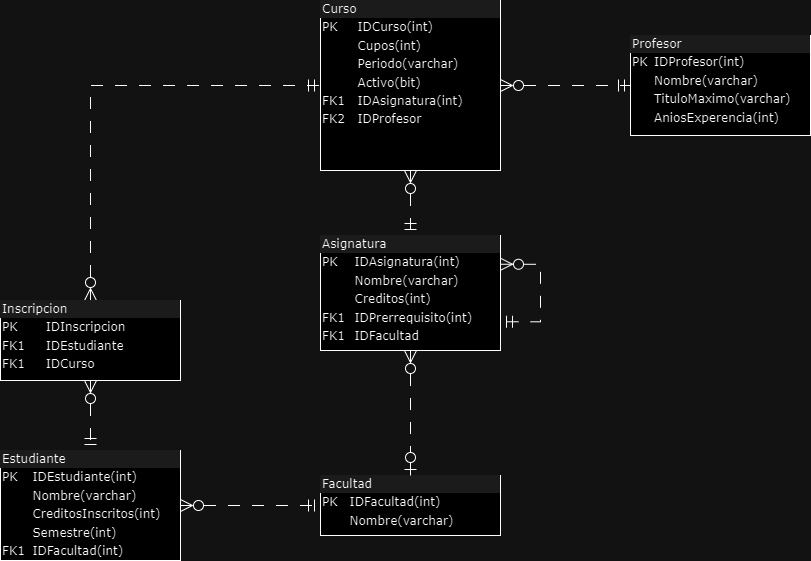

The diagram above was exported from draw.io. Its source (the exported page's mxGraphModel, read from the mxfile embedded in the PNG):
<mxGraphModel dx="1009" dy="542" grid="1" gridSize="10" guides="1" tooltips="1" connect="1" arrows="1" fold="1" page="1" pageScale="1" pageWidth="1100" pageHeight="850" background="none" math="0" shadow="0">
  <root>
    <mxCell id="0" />
    <mxCell id="1" parent="0" />
    <mxCell id="3z4vAafBJQ8FiVEJZ_Hf-7" style="edgeStyle=orthogonalEdgeStyle;shape=connector;rounded=0;jumpSize=7;orthogonalLoop=1;jettySize=auto;html=1;entryX=0;entryY=0.5;entryDx=0;entryDy=0;dashed=1;dashPattern=12 12;labelBackgroundColor=default;strokeColor=default;align=center;verticalAlign=middle;fontFamily=Helvetica;fontSize=11;fontColor=default;startArrow=ERzeroToMany;startFill=0;endArrow=ERmandOne;endFill=0;startSize=10;endSize=10;targetPerimeterSpacing=0;" parent="1" source="2ed32ef02a7f4228-2" target="2ed32ef02a7f4228-10" edge="1">
      <mxGeometry relative="1" as="geometry" />
    </mxCell>
    <mxCell id="o4VQ9C8hhCVyDS3Ov2wm-5" style="edgeStyle=orthogonalEdgeStyle;shape=connector;rounded=0;jumpSize=7;orthogonalLoop=1;jettySize=auto;html=1;entryX=0.5;entryY=0;entryDx=0;entryDy=0;dashed=1;dashPattern=12 12;labelBackgroundColor=default;strokeColor=default;align=center;verticalAlign=middle;fontFamily=Helvetica;fontSize=11;fontColor=default;startArrow=ERzeroToMany;startFill=0;endArrow=ERmandOne;endFill=0;startSize=10;endSize=10;targetPerimeterSpacing=0;" parent="1" source="2ed32ef02a7f4228-2" target="o4VQ9C8hhCVyDS3Ov2wm-1" edge="1">
      <mxGeometry relative="1" as="geometry" />
    </mxCell>
    <mxCell id="2ed32ef02a7f4228-2" value="&lt;div style=&quot;box-sizing: border-box ; width: 100% ; background: #e4e4e4 ; padding: 2px&quot;&gt;Curso&lt;/div&gt;&lt;table style=&quot;width: 100% ; font-size: 1em&quot; cellpadding=&quot;2&quot; cellspacing=&quot;0&quot;&gt;&lt;tbody&gt;&lt;tr&gt;&lt;td&gt;PK&lt;/td&gt;&lt;td&gt;IDCurso(int)&lt;/td&gt;&lt;/tr&gt;&lt;tr&gt;&lt;td&gt;&lt;br&gt;&lt;/td&gt;&lt;td&gt;Cupos(int)&lt;/td&gt;&lt;/tr&gt;&lt;tr&gt;&lt;td&gt;&lt;br&gt;&lt;/td&gt;&lt;td&gt;Periodo(varchar)&lt;/td&gt;&lt;/tr&gt;&lt;tr&gt;&lt;td&gt;&lt;br&gt;&lt;/td&gt;&lt;td&gt;Activo(bit)&lt;/td&gt;&lt;/tr&gt;&lt;tr&gt;&lt;td&gt;FK1&lt;br&gt;&lt;/td&gt;&lt;td&gt;IDAsignatura(int)&lt;/td&gt;&lt;/tr&gt;&lt;tr&gt;&lt;td&gt;FK2&lt;/td&gt;&lt;td&gt;IDProfesor&lt;/td&gt;&lt;/tr&gt;&lt;/tbody&gt;&lt;/table&gt;" style="verticalAlign=top;align=left;overflow=fill;html=1;rounded=0;shadow=0;comic=0;labelBackgroundColor=none;strokeWidth=1;fontFamily=Verdana;fontSize=12" parent="1" vertex="1">
      <mxGeometry x="460" y="90" width="180" height="170" as="geometry" />
    </mxCell>
    <mxCell id="3z4vAafBJQ8FiVEJZ_Hf-5" style="edgeStyle=orthogonalEdgeStyle;shape=connector;rounded=0;jumpSize=7;orthogonalLoop=1;jettySize=auto;html=1;entryX=0.5;entryY=0;entryDx=0;entryDy=0;dashed=1;dashPattern=12 12;labelBackgroundColor=default;strokeColor=default;align=center;verticalAlign=middle;fontFamily=Helvetica;fontSize=11;fontColor=default;startArrow=ERzeroToMany;startFill=0;endArrow=ERmandOne;endFill=0;startSize=10;endSize=10;targetPerimeterSpacing=0;exitX=0.5;exitY=1;exitDx=0;exitDy=0;" parent="1" source="2ed32ef02a7f4228-3" target="2ed32ef02a7f4228-8" edge="1">
      <mxGeometry relative="1" as="geometry" />
    </mxCell>
    <mxCell id="3z4vAafBJQ8FiVEJZ_Hf-6" style="edgeStyle=orthogonalEdgeStyle;shape=connector;rounded=0;jumpSize=7;orthogonalLoop=1;jettySize=auto;html=1;dashed=1;dashPattern=12 12;labelBackgroundColor=default;strokeColor=default;align=center;verticalAlign=middle;fontFamily=Helvetica;fontSize=11;fontColor=default;startArrow=ERzeroToMany;startFill=0;endArrow=ERmandOne;endFill=0;startSize=10;endSize=10;targetPerimeterSpacing=0;exitX=0.5;exitY=0;exitDx=0;exitDy=0;entryX=0;entryY=0.5;entryDx=0;entryDy=0;" parent="1" source="2ed32ef02a7f4228-3" target="2ed32ef02a7f4228-2" edge="1">
      <mxGeometry relative="1" as="geometry" />
    </mxCell>
    <mxCell id="2ed32ef02a7f4228-3" value="&lt;div style=&quot;box-sizing: border-box ; width: 100% ; background: #e4e4e4 ; padding: 2px&quot;&gt;Inscripcion&lt;/div&gt;&lt;table style=&quot;width: 100% ; font-size: 1em&quot; cellpadding=&quot;2&quot; cellspacing=&quot;0&quot;&gt;&lt;tbody&gt;&lt;tr&gt;&lt;td&gt;PK&lt;/td&gt;&lt;td&gt;IDInscripcion&lt;/td&gt;&lt;/tr&gt;&lt;tr&gt;&lt;td&gt;FK1&lt;/td&gt;&lt;td&gt;IDEstudiante&lt;/td&gt;&lt;/tr&gt;&lt;tr&gt;&lt;td&gt;FK1&lt;/td&gt;&lt;td&gt;IDCurso&lt;/td&gt;&lt;/tr&gt;&lt;/tbody&gt;&lt;/table&gt;" style="verticalAlign=top;align=left;overflow=fill;html=1;rounded=0;shadow=0;comic=0;labelBackgroundColor=none;strokeWidth=1;fontFamily=Verdana;fontSize=12" parent="1" vertex="1">
      <mxGeometry x="140" y="390" width="180" height="80" as="geometry" />
    </mxCell>
    <mxCell id="2ed32ef02a7f4228-7" value="&lt;div style=&quot;box-sizing: border-box ; width: 100% ; background: #e4e4e4 ; padding: 2px&quot;&gt;Facultad&lt;/div&gt;&lt;table style=&quot;width: 100% ; font-size: 1em&quot; cellpadding=&quot;2&quot; cellspacing=&quot;0&quot;&gt;&lt;tbody&gt;&lt;tr&gt;&lt;td&gt;PK&lt;/td&gt;&lt;td&gt;IDFacultad(int)&lt;/td&gt;&lt;/tr&gt;&lt;tr&gt;&lt;td&gt;&lt;br&gt;&lt;/td&gt;&lt;td&gt;Nombre(varchar)&lt;/td&gt;&lt;/tr&gt;&lt;tr&gt;&lt;td&gt;&lt;/td&gt;&lt;td&gt;&lt;br&gt;&lt;/td&gt;&lt;/tr&gt;&lt;tr&gt;&lt;td&gt;&lt;br&gt;&lt;/td&gt;&lt;td&gt;&lt;br&gt;&lt;/td&gt;&lt;/tr&gt;&lt;tr&gt;&lt;td&gt;&lt;/td&gt;&lt;td&gt;&lt;br&gt;&lt;/td&gt;&lt;/tr&gt;&lt;/tbody&gt;&lt;/table&gt;" style="verticalAlign=top;align=left;overflow=fill;html=1;rounded=0;shadow=0;comic=0;labelBackgroundColor=none;strokeWidth=1;fontFamily=Verdana;fontSize=12" parent="1" vertex="1">
      <mxGeometry x="460" y="565" width="180" height="60" as="geometry" />
    </mxCell>
    <mxCell id="3z4vAafBJQ8FiVEJZ_Hf-3" style="edgeStyle=orthogonalEdgeStyle;shape=connector;rounded=0;jumpSize=7;orthogonalLoop=1;jettySize=auto;html=1;dashed=1;dashPattern=12 12;labelBackgroundColor=default;strokeColor=default;align=center;verticalAlign=middle;fontFamily=Helvetica;fontSize=11;fontColor=default;startArrow=ERzeroToMany;startFill=0;endArrow=ERmandOne;endFill=0;startSize=10;endSize=10;targetPerimeterSpacing=0;" parent="1" source="2ed32ef02a7f4228-8" target="2ed32ef02a7f4228-7" edge="1">
      <mxGeometry relative="1" as="geometry" />
    </mxCell>
    <mxCell id="2ed32ef02a7f4228-8" value="&lt;div style=&quot;box-sizing: border-box ; width: 100% ; background: #e4e4e4 ; padding: 2px&quot;&gt;Estudiante&lt;/div&gt;&lt;table style=&quot;width: 100% ; font-size: 1em&quot; cellpadding=&quot;2&quot; cellspacing=&quot;0&quot;&gt;&lt;tbody&gt;&lt;tr&gt;&lt;td&gt;PK&lt;/td&gt;&lt;td&gt;IDEstudiante(int)&lt;/td&gt;&lt;/tr&gt;&lt;tr&gt;&lt;td&gt;&lt;br&gt;&lt;/td&gt;&lt;td&gt;Nombre(varchar)&lt;/td&gt;&lt;/tr&gt;&lt;tr&gt;&lt;td&gt;&lt;/td&gt;&lt;td&gt;CreditosInscritos(int)&lt;/td&gt;&lt;/tr&gt;&lt;tr&gt;&lt;td&gt;&lt;br&gt;&lt;/td&gt;&lt;td&gt;Semestre(int)&lt;/td&gt;&lt;/tr&gt;&lt;tr&gt;&lt;td&gt;FK1&lt;br&gt;&lt;/td&gt;&lt;td&gt;IDFacultad(int)&lt;br&gt;&lt;/td&gt;&lt;/tr&gt;&lt;/tbody&gt;&lt;/table&gt;" style="verticalAlign=top;align=left;overflow=fill;html=1;rounded=0;shadow=0;comic=0;labelBackgroundColor=none;strokeWidth=1;fontFamily=Verdana;fontSize=12" parent="1" vertex="1">
      <mxGeometry x="140" y="540" width="180" height="110" as="geometry" />
    </mxCell>
    <mxCell id="2ed32ef02a7f4228-10" value="&lt;div style=&quot;box-sizing: border-box ; width: 100% ; background: #e4e4e4 ; padding: 2px&quot;&gt;Profesor&lt;/div&gt;&lt;table style=&quot;width: 100% ; font-size: 1em&quot; cellpadding=&quot;2&quot; cellspacing=&quot;0&quot;&gt;&lt;tbody&gt;&lt;tr&gt;&lt;td&gt;PK&lt;/td&gt;&lt;td&gt;IDProfesor(int)&lt;/td&gt;&lt;/tr&gt;&lt;tr&gt;&lt;td&gt;&lt;br&gt;&lt;/td&gt;&lt;td&gt;Nombre(varchar)&lt;/td&gt;&lt;/tr&gt;&lt;tr&gt;&lt;td&gt;&lt;/td&gt;&lt;td&gt;TituloMaximo(varchar)&lt;/td&gt;&lt;/tr&gt;&lt;tr&gt;&lt;td&gt;&lt;br&gt;&lt;/td&gt;&lt;td&gt;AniosExperencia(int)&lt;br&gt;&lt;/td&gt;&lt;/tr&gt;&lt;/tbody&gt;&lt;/table&gt;" style="verticalAlign=top;align=left;overflow=fill;html=1;rounded=0;shadow=0;comic=0;labelBackgroundColor=none;strokeWidth=1;fontFamily=Verdana;fontSize=12" parent="1" vertex="1">
      <mxGeometry x="770" y="125" width="180" height="100" as="geometry" />
    </mxCell>
    <mxCell id="o4VQ9C8hhCVyDS3Ov2wm-6" style="edgeStyle=orthogonalEdgeStyle;shape=connector;rounded=0;jumpSize=7;orthogonalLoop=1;jettySize=auto;html=1;entryX=0.5;entryY=0;entryDx=0;entryDy=0;dashed=1;dashPattern=12 12;labelBackgroundColor=default;strokeColor=default;align=center;verticalAlign=middle;fontFamily=Helvetica;fontSize=11;fontColor=default;startArrow=ERzeroToMany;startFill=0;endArrow=ERzeroToOne;endFill=0;startSize=10;endSize=10;targetPerimeterSpacing=0;" parent="1" source="o4VQ9C8hhCVyDS3Ov2wm-1" target="2ed32ef02a7f4228-7" edge="1">
      <mxGeometry relative="1" as="geometry" />
    </mxCell>
    <mxCell id="o4VQ9C8hhCVyDS3Ov2wm-1" value="&lt;div style=&quot;box-sizing: border-box ; width: 100% ; background: #e4e4e4 ; padding: 2px&quot;&gt;Asignatura&lt;/div&gt;&lt;table style=&quot;width: 100% ; font-size: 1em&quot; cellpadding=&quot;2&quot; cellspacing=&quot;0&quot;&gt;&lt;tbody&gt;&lt;tr&gt;&lt;td&gt;PK&lt;/td&gt;&lt;td&gt;IDAsignatura(int)&lt;/td&gt;&lt;/tr&gt;&lt;tr&gt;&lt;td&gt;&lt;br&gt;&lt;/td&gt;&lt;td&gt;Nombre(varchar)&lt;/td&gt;&lt;/tr&gt;&lt;tr&gt;&lt;td&gt;&lt;/td&gt;&lt;td&gt;Creditos(int)&lt;/td&gt;&lt;/tr&gt;&lt;tr&gt;&lt;td&gt;FK1&lt;br&gt;&lt;/td&gt;&lt;td&gt;IDPrerrequisito(int)&lt;/td&gt;&lt;/tr&gt;&lt;tr&gt;&lt;td&gt;FK1&lt;/td&gt;&lt;td&gt;IDFacultad&lt;/td&gt;&lt;/tr&gt;&lt;/tbody&gt;&lt;/table&gt;" style="verticalAlign=top;align=left;overflow=fill;html=1;rounded=0;shadow=0;comic=0;labelBackgroundColor=none;strokeWidth=1;fontFamily=Verdana;fontSize=12" parent="1" vertex="1">
      <mxGeometry x="460" y="325" width="180" height="115" as="geometry" />
    </mxCell>
    <mxCell id="o4VQ9C8hhCVyDS3Ov2wm-2" style="edgeStyle=orthogonalEdgeStyle;rounded=0;orthogonalLoop=1;jettySize=auto;html=1;exitX=0.5;exitY=1;exitDx=0;exitDy=0;" parent="1" source="o4VQ9C8hhCVyDS3Ov2wm-1" target="o4VQ9C8hhCVyDS3Ov2wm-1" edge="1">
      <mxGeometry relative="1" as="geometry" />
    </mxCell>
    <mxCell id="-IZFcqroEKoxkenrW5Fp-3" style="edgeStyle=orthogonalEdgeStyle;shape=connector;rounded=0;jumpSize=7;orthogonalLoop=1;jettySize=auto;html=1;exitX=1;exitY=0.25;exitDx=0;exitDy=0;entryX=1;entryY=0.75;entryDx=0;entryDy=0;dashed=1;dashPattern=12 12;labelBackgroundColor=default;strokeColor=default;align=center;verticalAlign=middle;fontFamily=Helvetica;fontSize=11;fontColor=default;startArrow=ERzeroToMany;startFill=0;endArrow=ERmandOne;endFill=0;startSize=10;endSize=10;targetPerimeterSpacing=0;" parent="1" source="o4VQ9C8hhCVyDS3Ov2wm-1" target="o4VQ9C8hhCVyDS3Ov2wm-1" edge="1">
      <mxGeometry relative="1" as="geometry">
        <Array as="points">
          <mxPoint x="680" y="354" />
          <mxPoint x="680" y="411" />
        </Array>
      </mxGeometry>
    </mxCell>
  </root>
</mxGraphModel>